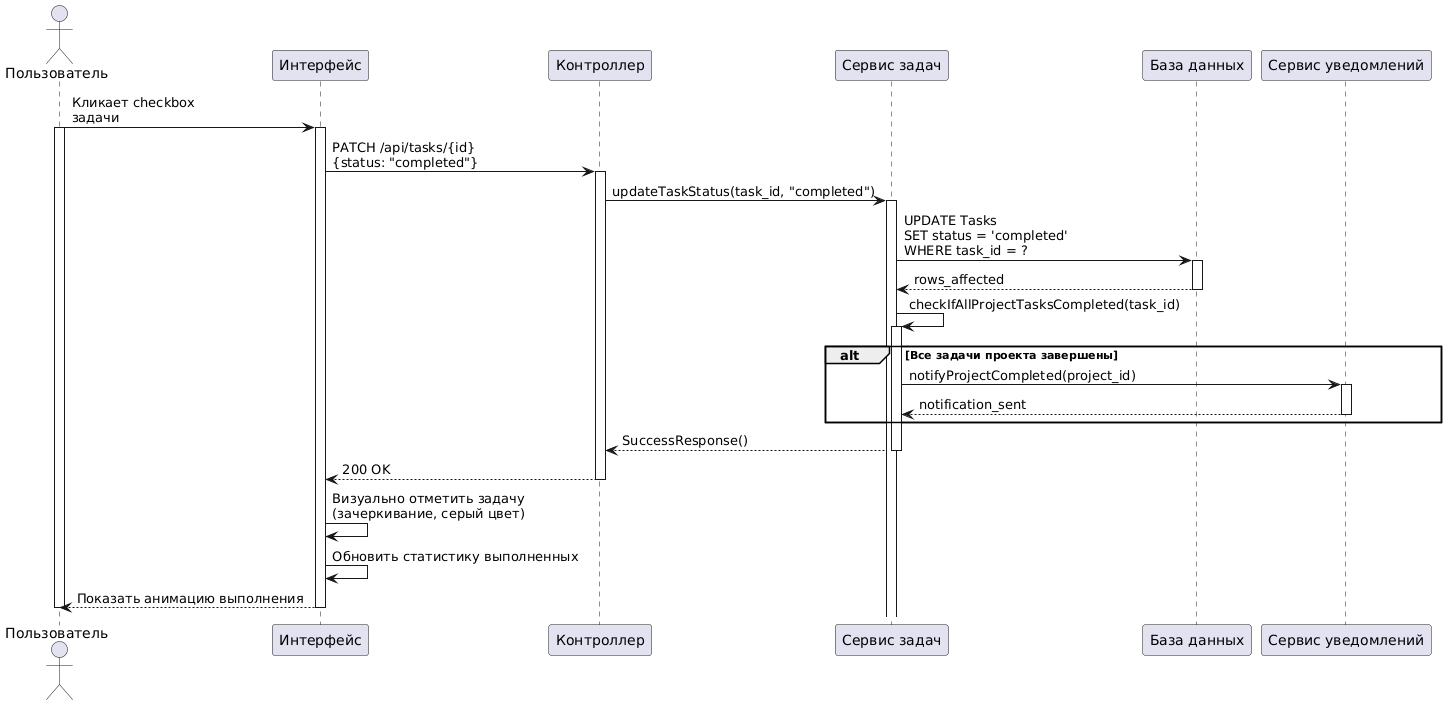

The diagram above was rendered by PlantUML. Its source (embedded in the PNG):
@startuml
actor "Пользователь" as User
participant "Интерфейс" as UI
participant "Контроллер" as Controller
participant "Сервис задач" as TaskService
participant "База данных" as DB
participant "Сервис уведомлений" as NotificationService

User -> UI: Кликает checkbox\nзадачи
activate User
activate UI

UI -> Controller: PATCH /api/tasks/{id}\n{status: "completed"}
activate Controller

Controller -> TaskService: updateTaskStatus(task_id, "completed")
activate TaskService

TaskService -> DB: UPDATE Tasks\nSET status = 'completed'\nWHERE task_id = ?
activate DB
DB --> TaskService: rows_affected
deactivate DB

TaskService -> TaskService: checkIfAllProjectTasksCompleted(task_id)
activate TaskService

alt Все задачи проекта завершены
    TaskService -> NotificationService: notifyProjectCompleted(project_id)
    activate NotificationService
    NotificationService --> TaskService: notification_sent
    deactivate NotificationService
end

TaskService --> Controller: SuccessResponse()
deactivate TaskService

Controller --> UI: 200 OK
deactivate Controller

UI -> UI: Визуально отметить задачу\n(зачеркивание, серый цвет)
UI -> UI: Обновить статистику выполненных
UI --> User: Показать анимацию выполнения

deactivate UI
deactivate User
@enduml